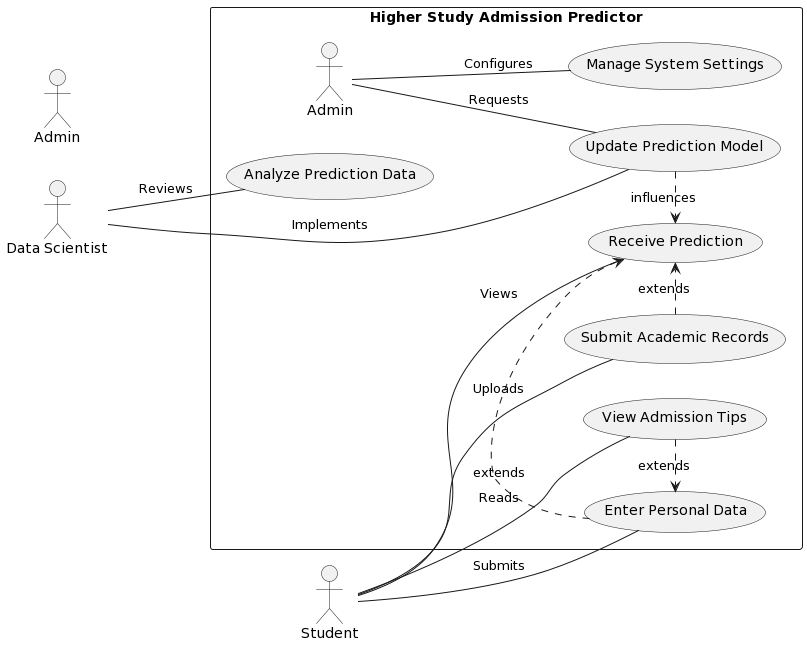

The diagram above was rendered by PlantUML. Its source (embedded in the PNG):
@startuml
left to right direction
skinparam packageStyle rectangle

actor Student as "Student"
actor Administrator as "Admin"
actor "Data Scientist" as Scientist

rectangle "Higher Study Admission Predictor" {
  Student -- (Enter Personal Data) : Submits
  Student -- (Submit Academic Records) : Uploads
  Student -- (Receive Prediction) : Views
  Student -- (View Admission Tips) : Reads
  
  Admin -- (Manage System Settings) : Configures
  Admin -- (Update Prediction Model) : Requests
  
  Scientist -- (Update Prediction Model) : Implements
  Scientist -- (Analyze Prediction Data) : Reviews
  
  (Enter Personal Data) .> (Receive Prediction) : extends
  (Submit Academic Records) .> (Receive Prediction) : extends
  (View Admission Tips) .> (Enter Personal Data) : extends
  
  (Update Prediction Model) .> (Receive Prediction) : influences
}
@enduml